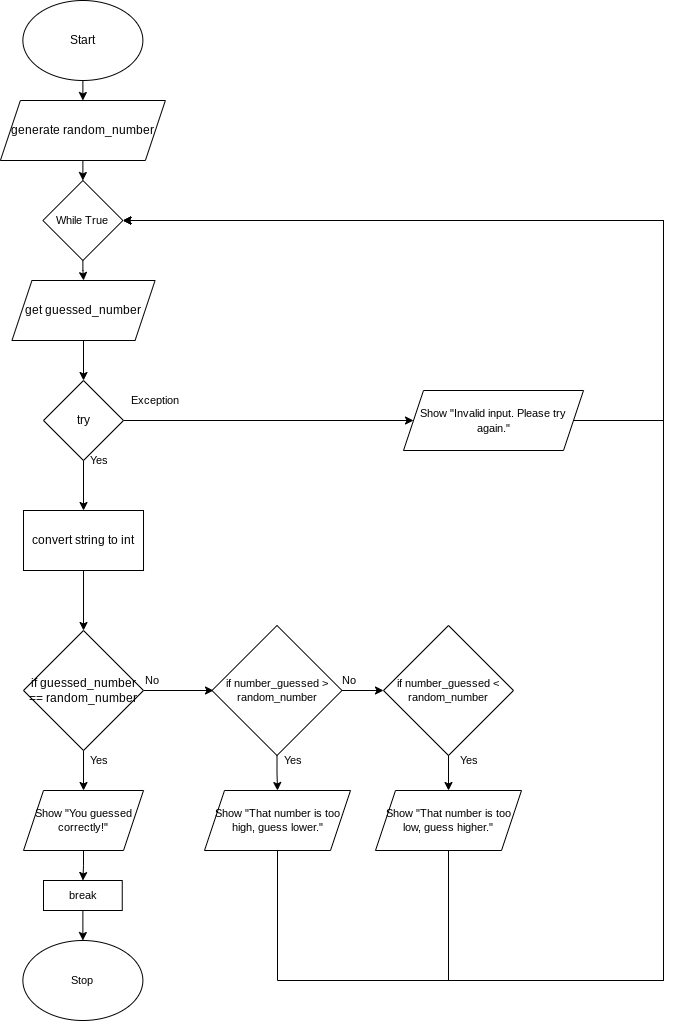

The diagram above was exported from draw.io. Its source (the exported page's mxGraphModel, read from the mxfile embedded in the PNG):
<mxGraphModel dx="1074" dy="741" grid="1" gridSize="10" guides="1" tooltips="1" connect="1" arrows="1" fold="1" page="1" pageScale="1" pageWidth="827" pageHeight="1169" math="0" shadow="0">
  <root>
    <mxCell id="0" />
    <mxCell id="1" parent="0" />
    <mxCell id="5" style="edgeStyle=none;html=1;exitX=0.5;exitY=1;exitDx=0;exitDy=0;" parent="1" source="2" target="3" edge="1">
      <mxGeometry relative="1" as="geometry" />
    </mxCell>
    <mxCell id="2" value="Start" style="ellipse;whiteSpace=wrap;html=1;" parent="1" vertex="1">
      <mxGeometry x="159.38" y="10" width="120" height="80" as="geometry" />
    </mxCell>
    <mxCell id="87" style="edgeStyle=orthogonalEdgeStyle;shape=connector;rounded=0;html=1;exitX=0.5;exitY=1;exitDx=0;exitDy=0;entryX=0.5;entryY=0;entryDx=0;entryDy=0;labelBackgroundColor=default;fontFamily=Helvetica;fontSize=11;fontColor=default;endArrow=classic;strokeColor=default;" edge="1" parent="1" source="3" target="86">
      <mxGeometry relative="1" as="geometry" />
    </mxCell>
    <mxCell id="3" value="generate random_number" style="shape=parallelogram;perimeter=parallelogramPerimeter;whiteSpace=wrap;html=1;fixedSize=1;" parent="1" vertex="1">
      <mxGeometry x="136.88" y="110" width="165" height="60" as="geometry" />
    </mxCell>
    <mxCell id="18" style="edgeStyle=none;html=1;exitX=0.5;exitY=1;exitDx=0;exitDy=0;" parent="1" source="16" target="17" edge="1">
      <mxGeometry relative="1" as="geometry" />
    </mxCell>
    <mxCell id="94" style="edgeStyle=orthogonalEdgeStyle;shape=connector;rounded=0;html=1;exitX=1;exitY=0.5;exitDx=0;exitDy=0;labelBackgroundColor=default;fontFamily=Helvetica;fontSize=11;fontColor=default;endArrow=classic;strokeColor=default;" edge="1" parent="1" source="16" target="53">
      <mxGeometry relative="1" as="geometry" />
    </mxCell>
    <mxCell id="16" value="try" style="rhombus;whiteSpace=wrap;html=1;" parent="1" vertex="1">
      <mxGeometry x="180" y="390" width="80" height="80" as="geometry" />
    </mxCell>
    <mxCell id="20" style="edgeStyle=none;html=1;exitX=0.5;exitY=1;exitDx=0;exitDy=0;" parent="1" source="17" target="19" edge="1">
      <mxGeometry relative="1" as="geometry" />
    </mxCell>
    <mxCell id="17" value="convert string to int" style="rounded=0;whiteSpace=wrap;html=1;" parent="1" vertex="1">
      <mxGeometry x="160.01" y="520" width="120" height="60" as="geometry" />
    </mxCell>
    <mxCell id="31" style="edgeStyle=orthogonalEdgeStyle;shape=connector;rounded=0;html=1;exitX=1;exitY=0.5;exitDx=0;exitDy=0;labelBackgroundColor=default;fontFamily=Helvetica;fontSize=11;fontColor=default;endArrow=classic;strokeColor=default;" parent="1" source="19" edge="1">
      <mxGeometry relative="1" as="geometry">
        <mxPoint x="350" y="700" as="targetPoint" />
        <Array as="points">
          <mxPoint x="350" y="700" />
          <mxPoint x="350" y="700" />
        </Array>
      </mxGeometry>
    </mxCell>
    <mxCell id="61" style="edgeStyle=orthogonalEdgeStyle;shape=connector;rounded=0;html=1;exitX=0.5;exitY=1;exitDx=0;exitDy=0;labelBackgroundColor=default;fontFamily=Helvetica;fontSize=11;fontColor=default;endArrow=classic;strokeColor=default;" edge="1" parent="1" source="19">
      <mxGeometry relative="1" as="geometry">
        <mxPoint x="220.01" y="800" as="targetPoint" />
      </mxGeometry>
    </mxCell>
    <mxCell id="19" value="if guessed_number == random_number" style="rhombus;whiteSpace=wrap;html=1;" parent="1" vertex="1">
      <mxGeometry x="160.01" y="640" width="120" height="120" as="geometry" />
    </mxCell>
    <mxCell id="28" value="Stop" style="ellipse;whiteSpace=wrap;html=1;fontFamily=Helvetica;fontSize=11;fontColor=default;" parent="1" vertex="1">
      <mxGeometry x="159.38" y="950" width="120" height="80" as="geometry" />
    </mxCell>
    <mxCell id="39" value="Yes" style="text;html=1;resizable=0;autosize=1;align=center;verticalAlign=middle;points=[];fillColor=none;strokeColor=none;rounded=0;fontFamily=Helvetica;fontSize=11;fontColor=default;" parent="1" vertex="1">
      <mxGeometry x="220" y="460" width="30" height="20" as="geometry" />
    </mxCell>
    <mxCell id="40" value="Exception" style="text;html=1;resizable=0;autosize=1;align=center;verticalAlign=middle;points=[];fillColor=none;strokeColor=none;rounded=0;fontFamily=Helvetica;fontSize=11;fontColor=default;" parent="1" vertex="1">
      <mxGeometry x="261.25" y="400" width="60" height="20" as="geometry" />
    </mxCell>
    <mxCell id="46" value="No" style="text;html=1;resizable=0;autosize=1;align=center;verticalAlign=middle;points=[];fillColor=none;strokeColor=none;rounded=0;fontFamily=Helvetica;fontSize=11;fontColor=default;" parent="1" vertex="1">
      <mxGeometry x="272.5" y="680" width="30" height="20" as="geometry" />
    </mxCell>
    <mxCell id="98" style="edgeStyle=orthogonalEdgeStyle;shape=connector;rounded=0;html=1;exitX=1;exitY=0.5;exitDx=0;exitDy=0;entryX=1;entryY=0.5;entryDx=0;entryDy=0;labelBackgroundColor=default;fontFamily=Helvetica;fontSize=11;fontColor=default;endArrow=classic;strokeColor=default;" edge="1" parent="1" source="53" target="86">
      <mxGeometry relative="1" as="geometry">
        <Array as="points">
          <mxPoint x="800" y="430" />
          <mxPoint x="800" y="230" />
        </Array>
      </mxGeometry>
    </mxCell>
    <mxCell id="53" value="&lt;font style=&quot;font-size: 11px&quot;&gt;Show &quot;Invalid input. Please try again.&quot;&lt;/font&gt;" style="shape=parallelogram;perimeter=parallelogramPerimeter;whiteSpace=wrap;html=1;fixedSize=1;" vertex="1" parent="1">
      <mxGeometry x="540" y="400" width="180" height="60" as="geometry" />
    </mxCell>
    <mxCell id="58" value="Yes" style="text;html=1;resizable=0;autosize=1;align=center;verticalAlign=middle;points=[];fillColor=none;strokeColor=none;rounded=0;fontFamily=Helvetica;fontSize=11;fontColor=default;" vertex="1" parent="1">
      <mxGeometry x="220" y="760" width="30" height="20" as="geometry" />
    </mxCell>
    <mxCell id="68" style="edgeStyle=orthogonalEdgeStyle;shape=connector;rounded=0;html=1;labelBackgroundColor=default;fontFamily=Helvetica;fontSize=11;fontColor=default;endArrow=classic;strokeColor=default;" edge="1" parent="1" source="63" target="67">
      <mxGeometry relative="1" as="geometry" />
    </mxCell>
    <mxCell id="63" value="Show &quot;You guessed correctly!&quot;" style="shape=parallelogram;perimeter=parallelogramPerimeter;whiteSpace=wrap;html=1;fixedSize=1;fontFamily=Helvetica;fontSize=11;fontColor=default;" vertex="1" parent="1">
      <mxGeometry x="160.01" y="800" width="120" height="60" as="geometry" />
    </mxCell>
    <mxCell id="69" style="edgeStyle=orthogonalEdgeStyle;shape=connector;rounded=0;html=1;labelBackgroundColor=default;fontFamily=Helvetica;fontSize=11;fontColor=default;endArrow=classic;strokeColor=default;" edge="1" parent="1" source="67" target="28">
      <mxGeometry relative="1" as="geometry" />
    </mxCell>
    <mxCell id="67" value="break" style="rounded=0;whiteSpace=wrap;html=1;fontFamily=Helvetica;fontSize=11;fontColor=default;" vertex="1" parent="1">
      <mxGeometry x="180" y="890" width="78.75" height="30" as="geometry" />
    </mxCell>
    <mxCell id="72" style="edgeStyle=orthogonalEdgeStyle;shape=connector;rounded=0;html=1;exitX=0.5;exitY=1;exitDx=0;exitDy=0;labelBackgroundColor=default;fontFamily=Helvetica;fontSize=11;fontColor=default;endArrow=classic;strokeColor=default;" edge="1" parent="1" source="70" target="71">
      <mxGeometry relative="1" as="geometry" />
    </mxCell>
    <mxCell id="76" style="edgeStyle=orthogonalEdgeStyle;shape=connector;rounded=0;html=1;exitX=1;exitY=0.5;exitDx=0;exitDy=0;entryX=0;entryY=0.5;entryDx=0;entryDy=0;labelBackgroundColor=default;fontFamily=Helvetica;fontSize=11;fontColor=default;endArrow=classic;strokeColor=default;" edge="1" parent="1" source="70" target="75">
      <mxGeometry relative="1" as="geometry" />
    </mxCell>
    <mxCell id="70" value="if number_guessed &amp;gt; random_number" style="rhombus;whiteSpace=wrap;html=1;fontFamily=Helvetica;fontSize=11;fontColor=default;" vertex="1" parent="1">
      <mxGeometry x="348.5" y="635" width="130" height="130" as="geometry" />
    </mxCell>
    <mxCell id="96" style="edgeStyle=orthogonalEdgeStyle;shape=connector;rounded=0;html=1;labelBackgroundColor=default;fontFamily=Helvetica;fontSize=11;fontColor=default;endArrow=classic;strokeColor=default;entryX=1;entryY=0.5;entryDx=0;entryDy=0;" edge="1" parent="1" source="71" target="86">
      <mxGeometry relative="1" as="geometry">
        <mxPoint x="800" y="240" as="targetPoint" />
        <Array as="points">
          <mxPoint x="414" y="990" />
          <mxPoint x="800" y="990" />
          <mxPoint x="800" y="230" />
        </Array>
      </mxGeometry>
    </mxCell>
    <mxCell id="71" value="Show&amp;nbsp;&quot;That number is too high, guess lower.&quot;" style="shape=parallelogram;perimeter=parallelogramPerimeter;whiteSpace=wrap;html=1;fixedSize=1;fontFamily=Helvetica;fontSize=11;fontColor=default;" vertex="1" parent="1">
      <mxGeometry x="341" y="800" width="146" height="60" as="geometry" />
    </mxCell>
    <mxCell id="79" style="edgeStyle=orthogonalEdgeStyle;shape=connector;rounded=0;html=1;exitX=0.5;exitY=1;exitDx=0;exitDy=0;labelBackgroundColor=default;fontFamily=Helvetica;fontSize=11;fontColor=default;endArrow=classic;strokeColor=default;" edge="1" parent="1" source="75" target="78">
      <mxGeometry relative="1" as="geometry" />
    </mxCell>
    <mxCell id="75" value="if number_guessed &amp;lt; random_number" style="rhombus;whiteSpace=wrap;html=1;fontFamily=Helvetica;fontSize=11;fontColor=default;" vertex="1" parent="1">
      <mxGeometry x="520" y="635" width="130" height="130" as="geometry" />
    </mxCell>
    <mxCell id="99" style="edgeStyle=orthogonalEdgeStyle;shape=connector;rounded=0;html=1;exitX=0.5;exitY=1;exitDx=0;exitDy=0;labelBackgroundColor=default;fontFamily=Helvetica;fontSize=11;fontColor=default;endArrow=classic;strokeColor=default;entryX=1;entryY=0.5;entryDx=0;entryDy=0;" edge="1" parent="1" source="78" target="86">
      <mxGeometry relative="1" as="geometry">
        <mxPoint x="806" y="220" as="targetPoint" />
        <Array as="points">
          <mxPoint x="585" y="990" />
          <mxPoint x="800" y="990" />
          <mxPoint x="800" y="230" />
        </Array>
      </mxGeometry>
    </mxCell>
    <mxCell id="78" value="Show&amp;nbsp;&quot;That number is too low, guess higher.&quot;" style="shape=parallelogram;perimeter=parallelogramPerimeter;whiteSpace=wrap;html=1;fixedSize=1;fontFamily=Helvetica;fontSize=11;fontColor=default;" vertex="1" parent="1">
      <mxGeometry x="512" y="800" width="146" height="60" as="geometry" />
    </mxCell>
    <mxCell id="82" value="Yes" style="text;html=1;resizable=0;autosize=1;align=center;verticalAlign=middle;points=[];fillColor=none;strokeColor=none;rounded=0;fontFamily=Helvetica;fontSize=11;fontColor=default;" vertex="1" parent="1">
      <mxGeometry x="414" y="760" width="30" height="20" as="geometry" />
    </mxCell>
    <mxCell id="83" value="Yes" style="text;html=1;resizable=0;autosize=1;align=center;verticalAlign=middle;points=[];fillColor=none;strokeColor=none;rounded=0;fontFamily=Helvetica;fontSize=11;fontColor=default;" vertex="1" parent="1">
      <mxGeometry x="590" y="760" width="30" height="20" as="geometry" />
    </mxCell>
    <mxCell id="84" value="No" style="text;html=1;resizable=0;autosize=1;align=center;verticalAlign=middle;points=[];fillColor=none;strokeColor=none;rounded=0;fontFamily=Helvetica;fontSize=11;fontColor=default;" vertex="1" parent="1">
      <mxGeometry x="470" y="680" width="30" height="20" as="geometry" />
    </mxCell>
    <mxCell id="90" style="edgeStyle=orthogonalEdgeStyle;shape=connector;rounded=0;html=1;exitX=0.5;exitY=1;exitDx=0;exitDy=0;labelBackgroundColor=default;fontFamily=Helvetica;fontSize=11;fontColor=default;endArrow=classic;strokeColor=default;" edge="1" parent="1" source="86" target="88">
      <mxGeometry relative="1" as="geometry" />
    </mxCell>
    <mxCell id="86" value="While True" style="rhombus;whiteSpace=wrap;html=1;fontFamily=Helvetica;fontSize=11;fontColor=default;" vertex="1" parent="1">
      <mxGeometry x="179.38" y="190" width="80" height="80" as="geometry" />
    </mxCell>
    <mxCell id="91" style="edgeStyle=orthogonalEdgeStyle;shape=connector;rounded=0;html=1;exitX=0.5;exitY=1;exitDx=0;exitDy=0;entryX=0.5;entryY=0;entryDx=0;entryDy=0;labelBackgroundColor=default;fontFamily=Helvetica;fontSize=11;fontColor=default;endArrow=classic;strokeColor=default;" edge="1" parent="1" source="88" target="16">
      <mxGeometry relative="1" as="geometry" />
    </mxCell>
    <mxCell id="88" value="get guessed_number" style="shape=parallelogram;perimeter=parallelogramPerimeter;whiteSpace=wrap;html=1;fixedSize=1;" vertex="1" parent="1">
      <mxGeometry x="148.45" y="290" width="143.12" height="60" as="geometry" />
    </mxCell>
  </root>
</mxGraphModel>